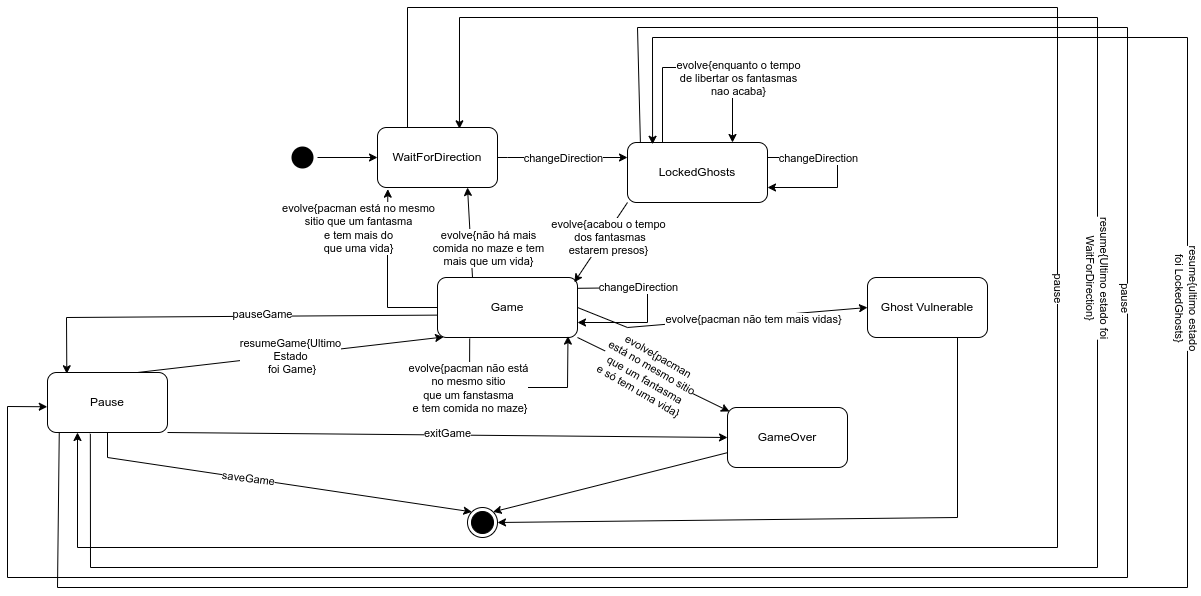

The diagram above was exported from draw.io. Its source (the exported page's mxGraphModel, read from the mxfile embedded in the PNG):
<mxGraphModel dx="1674" dy="1626" grid="0" gridSize="10" guides="0" tooltips="1" connect="1" arrows="1" fold="1" page="1" pageScale="1" pageWidth="1100" pageHeight="850" background="none" math="0" shadow="0">
  <root>
    <mxCell id="0" />
    <mxCell id="1" parent="0" />
    <mxCell id="382b91b5511bd0f7-1" value="" style="ellipse;html=1;shape=startState;fillColor=#000000;strokeColor=none;rounded=1;shadow=0;comic=0;labelBackgroundColor=none;fontFamily=Verdana;fontSize=12;fontColor=#000000;align=center;direction=south;" parent="1" vertex="1">
      <mxGeometry x="620" y="135" width="30" height="30" as="geometry" />
    </mxCell>
    <mxCell id="qrFLYeF_z-qnf6U-5PKB-10" value="WaitForDirection" style="rounded=1;whiteSpace=wrap;html=1;" parent="1" vertex="1">
      <mxGeometry x="710" y="120" width="120" height="60" as="geometry" />
    </mxCell>
    <mxCell id="OJHZA6s3oaMIqZyEjfoS-6" value="" style="endArrow=classic;html=1;rounded=0;exitX=0.5;exitY=0;exitDx=0;exitDy=0;entryX=0;entryY=0.5;entryDx=0;entryDy=0;" parent="1" source="382b91b5511bd0f7-1" target="qrFLYeF_z-qnf6U-5PKB-10" edge="1">
      <mxGeometry relative="1" as="geometry">
        <mxPoint x="410" y="150" as="sourcePoint" />
        <mxPoint x="940" y="40" as="targetPoint" />
      </mxGeometry>
    </mxCell>
    <mxCell id="OJHZA6s3oaMIqZyEjfoS-11" value="Game" style="rounded=1;whiteSpace=wrap;html=1;" parent="1" vertex="1">
      <mxGeometry x="770" y="270" width="140" height="60" as="geometry" />
    </mxCell>
    <mxCell id="OJHZA6s3oaMIqZyEjfoS-12" value="" style="endArrow=classic;html=1;rounded=0;exitX=1;exitY=0.5;exitDx=0;exitDy=0;entryX=0;entryY=0.25;entryDx=0;entryDy=0;" parent="1" source="qrFLYeF_z-qnf6U-5PKB-10" target="qUkG-FMzaODTVLIVySfF-5" edge="1">
      <mxGeometry relative="1" as="geometry">
        <mxPoint x="900" y="180" as="sourcePoint" />
        <mxPoint x="940" y="40" as="targetPoint" />
        <Array as="points">
          <mxPoint x="840" y="150" />
        </Array>
      </mxGeometry>
    </mxCell>
    <mxCell id="OJHZA6s3oaMIqZyEjfoS-13" value="changeDirection" style="edgeLabel;resizable=0;html=1;align=center;verticalAlign=middle;" parent="OJHZA6s3oaMIqZyEjfoS-12" connectable="0" vertex="1">
      <mxGeometry relative="1" as="geometry" />
    </mxCell>
    <mxCell id="OJHZA6s3oaMIqZyEjfoS-31" value="Pause" style="rounded=1;whiteSpace=wrap;html=1;" parent="1" vertex="1">
      <mxGeometry x="380" y="365" width="120" height="60" as="geometry" />
    </mxCell>
    <mxCell id="OJHZA6s3oaMIqZyEjfoS-36" value="" style="endArrow=classic;html=1;rounded=0;exitX=-0.003;exitY=0.627;exitDx=0;exitDy=0;entryX=0.161;entryY=0.021;entryDx=0;entryDy=0;exitPerimeter=0;entryPerimeter=0;" parent="1" source="OJHZA6s3oaMIqZyEjfoS-11" target="OJHZA6s3oaMIqZyEjfoS-31" edge="1">
      <mxGeometry relative="1" as="geometry">
        <mxPoint x="670" y="400" as="sourcePoint" />
        <mxPoint x="680" y="550" as="targetPoint" />
        <Array as="points">
          <mxPoint x="399" y="310" />
        </Array>
      </mxGeometry>
    </mxCell>
    <mxCell id="OJHZA6s3oaMIqZyEjfoS-37" value="pauseGame" style="edgeLabel;resizable=0;html=1;align=center;verticalAlign=middle;rotation=0;" parent="OJHZA6s3oaMIqZyEjfoS-36" connectable="0" vertex="1">
      <mxGeometry relative="1" as="geometry">
        <mxPoint x="38" y="-2" as="offset" />
      </mxGeometry>
    </mxCell>
    <mxCell id="OJHZA6s3oaMIqZyEjfoS-39" value="" style="endArrow=classic;html=1;rounded=0;exitX=0.75;exitY=0;exitDx=0;exitDy=0;entryX=0.043;entryY=0.992;entryDx=0;entryDy=0;entryPerimeter=0;" parent="1" source="OJHZA6s3oaMIqZyEjfoS-31" target="OJHZA6s3oaMIqZyEjfoS-11" edge="1">
      <mxGeometry relative="1" as="geometry">
        <mxPoint x="720" y="270" as="sourcePoint" />
        <mxPoint x="720" y="400" as="targetPoint" />
      </mxGeometry>
    </mxCell>
    <mxCell id="OJHZA6s3oaMIqZyEjfoS-40" value="resumeGame{Ultimo &lt;br&gt;Estado&lt;br&gt;&amp;nbsp;foi Game}" style="edgeLabel;resizable=0;html=1;align=center;verticalAlign=middle;rotation=0;" parent="OJHZA6s3oaMIqZyEjfoS-39" connectable="0" vertex="1">
      <mxGeometry relative="1" as="geometry">
        <mxPoint y="1" as="offset" />
      </mxGeometry>
    </mxCell>
    <mxCell id="OJHZA6s3oaMIqZyEjfoS-60" style="rounded=0;orthogonalLoop=1;jettySize=auto;html=1;entryX=1;entryY=0;entryDx=0;entryDy=0;" parent="1" source="OJHZA6s3oaMIqZyEjfoS-50" target="OJHZA6s3oaMIqZyEjfoS-62" edge="1">
      <mxGeometry relative="1" as="geometry">
        <mxPoint x="1150" y="540" as="targetPoint" />
      </mxGeometry>
    </mxCell>
    <mxCell id="OJHZA6s3oaMIqZyEjfoS-50" value="GameOver" style="rounded=1;whiteSpace=wrap;html=1;" parent="1" vertex="1">
      <mxGeometry x="1060" y="400" width="120" height="60" as="geometry" />
    </mxCell>
    <mxCell id="OJHZA6s3oaMIqZyEjfoS-53" value="" style="endArrow=classic;html=1;rounded=0;exitX=1;exitY=1;exitDx=0;exitDy=0;entryX=0;entryY=0.5;entryDx=0;entryDy=0;" parent="1" source="OJHZA6s3oaMIqZyEjfoS-31" target="OJHZA6s3oaMIqZyEjfoS-50" edge="1">
      <mxGeometry relative="1" as="geometry">
        <mxPoint x="720" y="270" as="sourcePoint" />
        <mxPoint x="820" y="270" as="targetPoint" />
      </mxGeometry>
    </mxCell>
    <mxCell id="OJHZA6s3oaMIqZyEjfoS-54" value="exitGame" style="edgeLabel;resizable=0;html=1;align=center;verticalAlign=middle;rotation=0;" parent="OJHZA6s3oaMIqZyEjfoS-53" connectable="0" vertex="1">
      <mxGeometry relative="1" as="geometry">
        <mxPoint y="-2" as="offset" />
      </mxGeometry>
    </mxCell>
    <mxCell id="OJHZA6s3oaMIqZyEjfoS-55" value="" style="endArrow=classic;html=1;rounded=0;exitX=0.5;exitY=1;exitDx=0;exitDy=0;entryX=0;entryY=0;entryDx=0;entryDy=0;" parent="1" source="OJHZA6s3oaMIqZyEjfoS-31" target="OJHZA6s3oaMIqZyEjfoS-62" edge="1">
      <mxGeometry relative="1" as="geometry">
        <mxPoint x="720" y="270" as="sourcePoint" />
        <mxPoint x="820" y="270" as="targetPoint" />
        <Array as="points">
          <mxPoint x="440" y="450" />
        </Array>
      </mxGeometry>
    </mxCell>
    <mxCell id="OJHZA6s3oaMIqZyEjfoS-56" value="saveGame" style="edgeLabel;resizable=0;html=1;align=center;verticalAlign=middle;rotation=7;" parent="OJHZA6s3oaMIqZyEjfoS-55" connectable="0" vertex="1">
      <mxGeometry relative="1" as="geometry">
        <mxPoint x="-30" y="-5" as="offset" />
      </mxGeometry>
    </mxCell>
    <mxCell id="OJHZA6s3oaMIqZyEjfoS-62" value="" style="ellipse;html=1;shape=endState;fillColor=#000000;strokeColor=#000000;" parent="1" vertex="1">
      <mxGeometry x="800" y="500" width="30" height="30" as="geometry" />
    </mxCell>
    <mxCell id="OJHZA6s3oaMIqZyEjfoS-63" value="" style="endArrow=classic;html=1;rounded=0;exitX=0.25;exitY=0;exitDx=0;exitDy=0;entryX=0.25;entryY=1;entryDx=0;entryDy=0;" parent="1" source="qrFLYeF_z-qnf6U-5PKB-10" target="OJHZA6s3oaMIqZyEjfoS-31" edge="1">
      <mxGeometry relative="1" as="geometry">
        <mxPoint x="720" y="290" as="sourcePoint" />
        <mxPoint x="820" y="290" as="targetPoint" />
        <Array as="points">
          <mxPoint x="740" />
          <mxPoint x="1390" />
          <mxPoint x="1390" y="540" />
          <mxPoint x="410" y="540" />
        </Array>
      </mxGeometry>
    </mxCell>
    <mxCell id="OJHZA6s3oaMIqZyEjfoS-64" value="pause" style="edgeLabel;resizable=0;html=1;align=center;verticalAlign=middle;rotation=90;" parent="OJHZA6s3oaMIqZyEjfoS-63" connectable="0" vertex="1">
      <mxGeometry relative="1" as="geometry">
        <mxPoint x="2" y="-153" as="offset" />
      </mxGeometry>
    </mxCell>
    <mxCell id="OJHZA6s3oaMIqZyEjfoS-65" value="" style="endArrow=classic;html=1;rounded=0;exitX=0.357;exitY=1.022;exitDx=0;exitDy=0;exitPerimeter=0;entryX=0.683;entryY=0.022;entryDx=0;entryDy=0;entryPerimeter=0;" parent="1" source="OJHZA6s3oaMIqZyEjfoS-31" target="qrFLYeF_z-qnf6U-5PKB-10" edge="1">
      <mxGeometry relative="1" as="geometry">
        <mxPoint x="720" y="290" as="sourcePoint" />
        <mxPoint x="820" y="290" as="targetPoint" />
        <Array as="points">
          <mxPoint x="423" y="560" />
          <mxPoint x="1430" y="560" />
          <mxPoint x="1430" y="10" />
          <mxPoint x="792" y="10" />
        </Array>
      </mxGeometry>
    </mxCell>
    <mxCell id="OJHZA6s3oaMIqZyEjfoS-66" value="resume{Ultimo estado foi&lt;br&gt;WaitForDirection}" style="edgeLabel;resizable=0;html=1;align=center;verticalAlign=middle;rotation=90;" parent="OJHZA6s3oaMIqZyEjfoS-65" connectable="0" vertex="1">
      <mxGeometry relative="1" as="geometry">
        <mxPoint y="-211" as="offset" />
      </mxGeometry>
    </mxCell>
    <mxCell id="qUkG-FMzaODTVLIVySfF-5" value="LockedGhosts" style="rounded=1;whiteSpace=wrap;html=1;" parent="1" vertex="1">
      <mxGeometry x="960" y="135" width="140" height="60" as="geometry" />
    </mxCell>
    <mxCell id="4WkyXwunT1IC0bPtAzbA-1" value="" style="endArrow=classic;html=1;rounded=0;entryX=0.75;entryY=0;entryDx=0;entryDy=0;exitX=0.25;exitY=0;exitDx=0;exitDy=0;" parent="1" source="qUkG-FMzaODTVLIVySfF-5" target="qUkG-FMzaODTVLIVySfF-5" edge="1">
      <mxGeometry relative="1" as="geometry">
        <mxPoint x="985" y="140" as="sourcePoint" />
        <mxPoint x="1050" y="135" as="targetPoint" />
        <Array as="points">
          <mxPoint x="995" y="60" />
          <mxPoint x="1065" y="60" />
        </Array>
      </mxGeometry>
    </mxCell>
    <mxCell id="4WkyXwunT1IC0bPtAzbA-2" value="evolve{enquanto o tempo &lt;br&gt;de libertar os fantasmas &lt;br&gt;nao acaba}" style="edgeLabel;resizable=0;html=1;align=center;verticalAlign=middle;" parent="4WkyXwunT1IC0bPtAzbA-1" connectable="0" vertex="1">
      <mxGeometry relative="1" as="geometry">
        <mxPoint x="40" y="10" as="offset" />
      </mxGeometry>
    </mxCell>
    <mxCell id="4WkyXwunT1IC0bPtAzbA-3" value="" style="endArrow=classic;html=1;rounded=0;exitX=1;exitY=0.25;exitDx=0;exitDy=0;entryX=1;entryY=0.75;entryDx=0;entryDy=0;" parent="1" source="qUkG-FMzaODTVLIVySfF-5" target="qUkG-FMzaODTVLIVySfF-5" edge="1">
      <mxGeometry relative="1" as="geometry">
        <mxPoint x="1120" y="164.6" as="sourcePoint" />
        <mxPoint x="1220" y="164.6" as="targetPoint" />
        <Array as="points">
          <mxPoint x="1170" y="150" />
          <mxPoint x="1170" y="180" />
        </Array>
      </mxGeometry>
    </mxCell>
    <mxCell id="4WkyXwunT1IC0bPtAzbA-4" value="changeDirection" style="edgeLabel;resizable=0;html=1;align=center;verticalAlign=middle;" parent="4WkyXwunT1IC0bPtAzbA-3" connectable="0" vertex="1">
      <mxGeometry relative="1" as="geometry">
        <mxPoint x="-20" y="-15" as="offset" />
      </mxGeometry>
    </mxCell>
    <mxCell id="4WkyXwunT1IC0bPtAzbA-5" value="" style="endArrow=classic;html=1;rounded=0;exitX=1.003;exitY=0.18;exitDx=0;exitDy=0;entryX=1;entryY=0.75;entryDx=0;entryDy=0;exitPerimeter=0;" parent="1" source="OJHZA6s3oaMIqZyEjfoS-11" target="OJHZA6s3oaMIqZyEjfoS-11" edge="1">
      <mxGeometry relative="1" as="geometry">
        <mxPoint x="930" y="290" as="sourcePoint" />
        <mxPoint x="1030" y="290" as="targetPoint" />
        <Array as="points">
          <mxPoint x="980" y="280" />
          <mxPoint x="980" y="315" />
        </Array>
      </mxGeometry>
    </mxCell>
    <mxCell id="4WkyXwunT1IC0bPtAzbA-6" value="changeDirection" style="edgeLabel;resizable=0;html=1;align=center;verticalAlign=middle;" parent="4WkyXwunT1IC0bPtAzbA-5" connectable="0" vertex="1">
      <mxGeometry relative="1" as="geometry">
        <mxPoint x="-10" y="-18" as="offset" />
      </mxGeometry>
    </mxCell>
    <mxCell id="4WkyXwunT1IC0bPtAzbA-7" value="" style="endArrow=classic;html=1;rounded=0;exitX=0;exitY=1;exitDx=0;exitDy=0;entryX=0.977;entryY=0.08;entryDx=0;entryDy=0;entryPerimeter=0;" parent="1" source="qUkG-FMzaODTVLIVySfF-5" target="OJHZA6s3oaMIqZyEjfoS-11" edge="1">
      <mxGeometry relative="1" as="geometry">
        <mxPoint x="930" y="290" as="sourcePoint" />
        <mxPoint x="910" y="270" as="targetPoint" />
      </mxGeometry>
    </mxCell>
    <mxCell id="4WkyXwunT1IC0bPtAzbA-8" value="evolve{acabou o tempo&lt;br&gt;&amp;nbsp;dos fantasmas &lt;br&gt;estarem presos}" style="edgeLabel;resizable=0;html=1;align=center;verticalAlign=middle;rotation=0;" parent="4WkyXwunT1IC0bPtAzbA-7" connectable="0" vertex="1">
      <mxGeometry relative="1" as="geometry">
        <mxPoint x="7" y="-5" as="offset" />
      </mxGeometry>
    </mxCell>
    <mxCell id="4WkyXwunT1IC0bPtAzbA-9" value="" style="endArrow=classic;html=1;rounded=0;exitX=1;exitY=1;exitDx=0;exitDy=0;" parent="1" source="OJHZA6s3oaMIqZyEjfoS-11" edge="1">
      <mxGeometry relative="1" as="geometry">
        <mxPoint x="960" y="360" as="sourcePoint" />
        <mxPoint x="1062" y="404" as="targetPoint" />
      </mxGeometry>
    </mxCell>
    <mxCell id="4WkyXwunT1IC0bPtAzbA-10" value="evolve{pacman &lt;br&gt;está no mesmo sitio &lt;br&gt;que um fantasma &lt;br&gt;e só tem uma vida}" style="edgeLabel;resizable=0;html=1;align=center;verticalAlign=middle;rotation=30;" parent="4WkyXwunT1IC0bPtAzbA-9" connectable="0" vertex="1">
      <mxGeometry relative="1" as="geometry">
        <mxPoint x="-6" y="-2" as="offset" />
      </mxGeometry>
    </mxCell>
    <mxCell id="4WkyXwunT1IC0bPtAzbA-11" value="" style="endArrow=classic;html=1;rounded=0;exitX=0;exitY=0.5;exitDx=0;exitDy=0;entryX=0.086;entryY=1.028;entryDx=0;entryDy=0;entryPerimeter=0;" parent="1" source="OJHZA6s3oaMIqZyEjfoS-11" target="qrFLYeF_z-qnf6U-5PKB-10" edge="1">
      <mxGeometry relative="1" as="geometry">
        <mxPoint x="1120" y="420" as="sourcePoint" />
        <mxPoint x="1020" y="420" as="targetPoint" />
        <Array as="points">
          <mxPoint x="720" y="300" />
          <mxPoint x="720" y="230" />
        </Array>
      </mxGeometry>
    </mxCell>
    <mxCell id="4WkyXwunT1IC0bPtAzbA-12" value="evolve{pacman está no mesmo &lt;br&gt;sitio que um fantasma &lt;br&gt;e tem mais do &lt;br&gt;que uma vida}" style="edgeLabel;resizable=0;html=1;align=center;verticalAlign=middle;" parent="4WkyXwunT1IC0bPtAzbA-11" connectable="0" vertex="1">
      <mxGeometry relative="1" as="geometry">
        <mxPoint x="-30" y="-46" as="offset" />
      </mxGeometry>
    </mxCell>
    <mxCell id="4WkyXwunT1IC0bPtAzbA-13" value="" style="endArrow=classic;html=1;rounded=0;exitX=0.23;exitY=1.018;exitDx=0;exitDy=0;exitPerimeter=0;entryX=0.932;entryY=0.977;entryDx=0;entryDy=0;entryPerimeter=0;" parent="1" source="OJHZA6s3oaMIqZyEjfoS-11" target="OJHZA6s3oaMIqZyEjfoS-11" edge="1">
      <mxGeometry relative="1" as="geometry">
        <mxPoint x="800" y="380" as="sourcePoint" />
        <mxPoint x="900" y="380" as="targetPoint" />
        <Array as="points">
          <mxPoint x="802" y="380" />
          <mxPoint x="900" y="380" />
        </Array>
      </mxGeometry>
    </mxCell>
    <mxCell id="4WkyXwunT1IC0bPtAzbA-14" value="evolve{pacman não está &lt;br&gt;no mesmo sitio &lt;br&gt;que um fanstasma&lt;br&gt;&amp;nbsp;e tem comida no maze}" style="edgeLabel;resizable=0;html=1;align=center;verticalAlign=middle;" parent="4WkyXwunT1IC0bPtAzbA-13" connectable="0" vertex="1">
      <mxGeometry relative="1" as="geometry">
        <mxPoint x="-52" as="offset" />
      </mxGeometry>
    </mxCell>
    <mxCell id="4WkyXwunT1IC0bPtAzbA-17" value="" style="endArrow=classic;html=1;rounded=0;exitX=0.092;exitY=-0.011;exitDx=0;exitDy=0;entryX=-0.002;entryY=0.571;entryDx=0;entryDy=0;exitPerimeter=0;entryPerimeter=0;" parent="1" source="qUkG-FMzaODTVLIVySfF-5" target="OJHZA6s3oaMIqZyEjfoS-31" edge="1">
      <mxGeometry relative="1" as="geometry">
        <mxPoint x="875" y="120" as="sourcePoint" />
        <mxPoint x="725" y="490" as="targetPoint" />
        <Array as="points">
          <mxPoint x="970" y="20" />
          <mxPoint x="1460" y="20" />
          <mxPoint x="1460" y="570" />
          <mxPoint x="340" y="570" />
          <mxPoint x="340" y="399" />
        </Array>
      </mxGeometry>
    </mxCell>
    <mxCell id="4WkyXwunT1IC0bPtAzbA-18" value="pause" style="edgeLabel;resizable=0;html=1;align=center;verticalAlign=middle;rotation=90;" parent="4WkyXwunT1IC0bPtAzbA-17" connectable="0" vertex="1">
      <mxGeometry relative="1" as="geometry">
        <mxPoint x="88" y="-280" as="offset" />
      </mxGeometry>
    </mxCell>
    <mxCell id="4WkyXwunT1IC0bPtAzbA-20" value="" style="endArrow=classic;html=1;rounded=0;entryX=0.179;entryY=0.03;entryDx=0;entryDy=0;exitX=0.098;exitY=1.002;exitDx=0;exitDy=0;exitPerimeter=0;entryPerimeter=0;" parent="1" source="OJHZA6s3oaMIqZyEjfoS-31" target="qUkG-FMzaODTVLIVySfF-5" edge="1">
      <mxGeometry relative="1" as="geometry">
        <mxPoint x="612.8399999999999" y="510.1199999999999" as="sourcePoint" />
        <mxPoint x="1022.8200000000002" y="155.90000000000003" as="targetPoint" />
        <Array as="points">
          <mxPoint x="390" y="580" />
          <mxPoint x="1520" y="580" />
          <mxPoint x="1520" y="30" />
          <mxPoint x="985" y="30" />
        </Array>
      </mxGeometry>
    </mxCell>
    <mxCell id="4WkyXwunT1IC0bPtAzbA-21" value="resume{ultimo estado &lt;br&gt;foi LockedGhosts}" style="edgeLabel;resizable=0;html=1;align=center;verticalAlign=middle;rotation=90;" parent="4WkyXwunT1IC0bPtAzbA-20" connectable="0" vertex="1">
      <mxGeometry relative="1" as="geometry">
        <mxPoint x="47" y="-290" as="offset" />
      </mxGeometry>
    </mxCell>
    <mxCell id="4WkyXwunT1IC0bPtAzbA-22" value="" style="endArrow=classic;html=1;rounded=0;exitX=0.25;exitY=0;exitDx=0;exitDy=0;entryX=0.75;entryY=1;entryDx=0;entryDy=0;" parent="1" source="OJHZA6s3oaMIqZyEjfoS-11" target="qrFLYeF_z-qnf6U-5PKB-10" edge="1">
      <mxGeometry relative="1" as="geometry">
        <mxPoint x="890" y="300" as="sourcePoint" />
        <mxPoint x="990" y="300" as="targetPoint" />
      </mxGeometry>
    </mxCell>
    <mxCell id="4WkyXwunT1IC0bPtAzbA-23" value="evolve{não há mais &lt;br&gt;comida no maze e tem &lt;br&gt;mais que um vida}" style="edgeLabel;resizable=0;html=1;align=center;verticalAlign=middle;" parent="4WkyXwunT1IC0bPtAzbA-22" connectable="0" vertex="1">
      <mxGeometry relative="1" as="geometry">
        <mxPoint x="18" y="15" as="offset" />
      </mxGeometry>
    </mxCell>
    <mxCell id="IsZrOknnwBb5POUILIdU-4" value="Ghost Vulnerable" style="rounded=1;whiteSpace=wrap;html=1;" vertex="1" parent="1">
      <mxGeometry x="1200" y="270" width="120" height="60" as="geometry" />
    </mxCell>
    <mxCell id="IsZrOknnwBb5POUILIdU-6" value="" style="endArrow=classic;html=1;rounded=0;exitX=1;exitY=0.5;exitDx=0;exitDy=0;entryX=0;entryY=0.5;entryDx=0;entryDy=0;" edge="1" parent="1" source="OJHZA6s3oaMIqZyEjfoS-11" target="IsZrOknnwBb5POUILIdU-4">
      <mxGeometry width="50" height="50" relative="1" as="geometry">
        <mxPoint x="820" y="300" as="sourcePoint" />
        <mxPoint x="870" y="250" as="targetPoint" />
        <Array as="points">
          <mxPoint x="960" y="320" />
        </Array>
      </mxGeometry>
    </mxCell>
    <mxCell id="IsZrOknnwBb5POUILIdU-7" value="evolve{pacman não tem mais vidas}" style="edgeLabel;html=1;align=center;verticalAlign=middle;resizable=0;points=[];" vertex="1" connectable="0" parent="IsZrOknnwBb5POUILIdU-6">
      <mxGeometry x="-0.0895" relative="1" as="geometry">
        <mxPoint x="46" y="-2" as="offset" />
      </mxGeometry>
    </mxCell>
    <mxCell id="IsZrOknnwBb5POUILIdU-8" value="" style="endArrow=classic;html=1;rounded=0;exitX=0.75;exitY=1;exitDx=0;exitDy=0;entryX=1;entryY=0.5;entryDx=0;entryDy=0;" edge="1" parent="1" source="IsZrOknnwBb5POUILIdU-4" target="OJHZA6s3oaMIqZyEjfoS-62">
      <mxGeometry width="50" height="50" relative="1" as="geometry">
        <mxPoint x="823" y="301" as="sourcePoint" />
        <mxPoint x="873" y="251" as="targetPoint" />
        <Array as="points">
          <mxPoint x="1290" y="510" />
        </Array>
      </mxGeometry>
    </mxCell>
  </root>
</mxGraphModel>